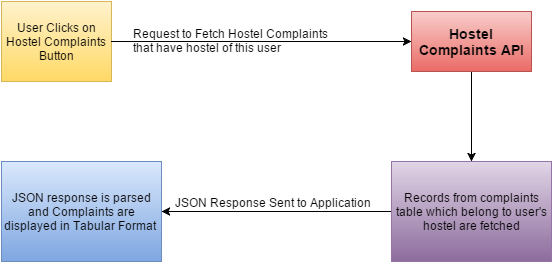

The diagram above was exported from draw.io. Its source (the exported page's mxGraphModel, read from the mxfile embedded in the PNG):
<mxGraphModel dx="880" dy="486" grid="1" gridSize="10" guides="1" tooltips="1" connect="1" arrows="1" fold="1" page="1" pageScale="1" pageWidth="826" pageHeight="1169" background="#ffffff" math="0">
  <root>
    <mxCell id="0" />
    <mxCell id="1" parent="0" />
    <mxCell id="143f4207bde69401-1" value="User Clicks on Hostel Complaints Button" style="whiteSpace=wrap;html=1;plain-yellow" parent="1" vertex="1">
      <mxGeometry x="70" y="90" width="110" height="80" as="geometry" />
    </mxCell>
    <mxCell id="143f4207bde69401-5" value="" style="edgeStyle=none;rounded=0;html=1;jettySize=auto;orthogonalLoop=1;exitX=1;exitY=0.5;" parent="1" source="143f4207bde69401-1" target="143f4207bde69401-4" edge="1">
      <mxGeometry relative="1" as="geometry">
        <mxPoint x="380" y="130" as="sourcePoint" />
      </mxGeometry>
    </mxCell>
    <mxCell id="143f4207bde69401-9" value="" style="edgeStyle=none;rounded=0;html=1;jettySize=auto;orthogonalLoop=1;" parent="1" source="143f4207bde69401-4" target="143f4207bde69401-8" edge="1">
      <mxGeometry relative="1" as="geometry" />
    </mxCell>
    <mxCell id="143f4207bde69401-4" value="&lt;span style=&quot;font-size: 14px ; line-height: 16.8px&quot;&gt;&lt;b&gt;Hostel Complaints API&lt;/b&gt;&lt;/span&gt;" style="whiteSpace=wrap;html=1;plain-red" parent="1" vertex="1">
      <mxGeometry x="480" y="100" width="120" height="60" as="geometry" />
    </mxCell>
    <mxCell id="3" value="" style="edgeStyle=none;rounded=0;html=1;jettySize=auto;orthogonalLoop=1;" parent="1" source="143f4207bde69401-8" target="2" edge="1">
      <mxGeometry relative="1" as="geometry" />
    </mxCell>
    <mxCell id="4" value="JSON Response Sent to Application" style="text;html=1;resizable=0;points=[];;align=center;verticalAlign=middle;labelBackgroundColor=#ffffff;" parent="3" vertex="1" connectable="0">
      <mxGeometry x="0.2" y="-2" relative="1" as="geometry">
        <mxPoint x="19" y="-8" as="offset" />
      </mxGeometry>
    </mxCell>
    <mxCell id="143f4207bde69401-8" value="Records from complaints table which belong to user's hostel&amp;nbsp;&lt;span style=&quot;line-height: 1.2&quot;&gt;are fetched&lt;/span&gt;" style="whiteSpace=wrap;html=1;plain-purple" parent="1" vertex="1">
      <mxGeometry x="460" y="250" width="160" height="100" as="geometry" />
    </mxCell>
    <mxCell id="2" value="JSON response is parsed&lt;div&gt;and Complaints are displayed in Tabular Format&amp;nbsp;&lt;/div&gt;" style="whiteSpace=wrap;html=1;plain-blue" parent="1" vertex="1">
      <mxGeometry x="70" y="250" width="160" height="100" as="geometry" />
    </mxCell>
    <mxCell id="143f4207bde69401-6" value="Request to Fetch Hostel Complaints&amp;nbsp;&lt;div&gt;that have hostel of this user&lt;/div&gt;" style="text;html=1;resizable=0;points=[];autosize=1;align=left;verticalAlign=top;spacingTop=-4;" parent="1" vertex="1">
      <mxGeometry x="200" y="115" width="210" height="30" as="geometry" />
    </mxCell>
  </root>
</mxGraphModel>